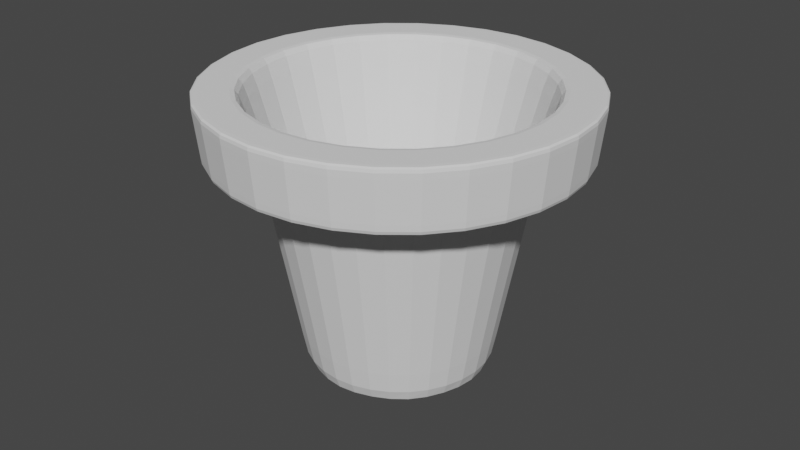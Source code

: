# Source: pot_1.blend  (saved by Blender 3.6.13; exported with 4.5.12 LTS)
import bpy
from mathutils import Matrix  # noqa: F401  (used for matrix-valued properties, if any)

bpy.ops.wm.read_factory_settings(use_empty=True)
scene = bpy.context.scene
scene.name = 'Scene'

# ---- collections
col_collection = bpy.data.collections.new('Collection'); scene.collection.children.link(col_collection)

# ---- world
world_world = bpy.data.worlds.new('World'); scene.world = world_world
world_world.use_nodes = True; world_world.node_tree.nodes.clear()
_N = world_world.node_tree.nodes; _L = world_world.node_tree.links
n0 = _N.new('ShaderNodeOutputWorld'); n0.name = 'World Output'; n0.location = (300, 300)
n1 = _N.new('ShaderNodeBackground'); n1.name = 'Background'; n1.location = (10, 300)
n1.inputs[0].default_value = (0.05088, 0.05088, 0.05088, 1.0)
_L.new(n1.outputs[0], n0.inputs[0])
n0.is_active_output = True
world_world.color = (0.05088, 0.05088, 0.05088)
world_world.use_sun_shadow = False
world_world.sun_shadow_jitter_overblur = 0.0

# ---- meshes
me_circle = bpy.data.meshes.new('Circle')
me_circle.from_pydata([(0.0, 1.0, 0.0), (-0.7071, 0.7071, 0.0), (-1.0, 0.0, 0.0), (-0.7071, -0.7071, 0.0), (0.0, -1.0, 0.0), (0.7071, -0.7071, 0.0), (1.0, 0.0, 0.0), (0.7071, 0.7071, 0.0), (3.305e-09, 1.444, 2.213), (-1.021, 1.021, 2.213), (-1.444, 0.0, 2.213), (-1.021, -1.021, 2.213), (3.305e-09, -1.444, 2.213), (1.021, -1.021, 2.213), (1.444, 0.0, 2.213), (1.021, 1.021, 2.213), (4.524e-09, 1.976, 2.213), (-1.397, 1.397, 2.213), (-1.976, 0.0, 2.213), (-1.397, -1.397, 2.213), (4.524e-09, -1.976, 2.213), (1.397, -1.397, 2.213), (1.976, 0.0, 2.213), (1.397, 1.397, 2.213), (4.684e-09, 1.582, 2.812), (-1.119, 1.119, 2.812), (-1.582, 0.0, 2.812), (-1.119, -1.119, 2.812), (4.684e-09, -1.582, 2.812), (1.119, -1.119, 2.812), (1.582, 0.0, 2.812), (1.119, 1.119, 2.812), (-1.446, 1.446, 2.812), (4.684e-09, 2.045, 2.812), (-2.045, 0.0, 2.812), (-1.446, -1.446, 2.812), (4.684e-09, -2.045, 2.812), (1.446, -1.446, 2.812), (2.045, 0.0, 2.812), (1.446, 1.446, 2.812), (2.189e-09, 0.7396, 0.1207), (-0.523, 0.523, 0.1207), (-0.7396, 0.0, 0.1207), (-0.523, -0.523, 0.1207), (2.189e-09, -0.7396, 0.1207), (0.523, -0.523, 0.1207), (0.7396, 0.0, 0.1207), (0.523, 0.523, 0.1207), (0.0, -1.0, 0.0), (-0.7071, -0.7071, 0.0), (-1.0, 0.0, 0.0), (-0.7071, 0.7071, 0.0), (0.7071, 0.7071, 0.0), (1.0, 0.0, 0.0), (0.7071, -0.7071, 0.0), (0.0, 1.0, 0.0), (3.305e-09, -1.444, 2.213), (-1.444, 0.0, 2.213), (1.021, 1.021, 2.213), (1.021, -1.021, 2.213), (-1.021, -1.021, 2.213), (-1.021, 1.021, 2.213), (1.444, 0.0, 2.213), (3.305e-09, 1.444, 2.213), (-1.976, 0.0, 2.213), (-1.397, 1.397, 2.213), (1.397, 1.397, 2.213), (1.976, 0.0, 2.213), (1.397, -1.397, 2.213), (4.524e-09, -1.976, 2.213), (-1.397, -1.397, 2.213), (4.524e-09, 1.976, 2.213), (-2.045, 0.0, 2.812), (1.446, 1.446, 2.812), (1.446, -1.446, 2.812), (-1.446, -1.446, 2.812), (-1.446, 1.446, 2.812), (2.045, 0.0, 2.812), (4.684e-09, -2.045, 2.812), (4.684e-09, 2.045, 2.812), (4.684e-09, 1.582, 2.812), (1.119, 1.119, 2.812), (1.582, 0.0, 2.812), (1.119, -1.119, 2.812), (4.684e-09, -1.582, 2.812), (-1.119, -1.119, 2.812), (-1.582, 0.0, 2.812), (-1.119, 1.119, 2.812), (2.189e-09, 0.7396, 0.1207), (0.7396, 0.0, 0.1207), (2.189e-09, -0.7396, 0.1207), (-0.7396, 0.0, 0.1207), (0.523, 0.523, 0.1207), (0.523, -0.523, 0.1207), (-0.523, -0.523, 0.1207), (-0.523, 0.523, 0.1207)], [], [(1, 0, 7, 6, 5, 4, 3, 2), (14, 15, 23, 22), (60, 56, 12, 11), (61, 57, 10, 9), (62, 58, 15, 14), (56, 59, 13, 12), (57, 60, 11, 10), (63, 61, 9, 8), (58, 63, 8, 15), (59, 62, 14, 13), (76, 72, 34, 32), (12, 13, 21, 20), (10, 11, 19, 18), (8, 9, 17, 16), (15, 8, 16, 23), (13, 14, 22, 21), (11, 12, 20, 19), (9, 10, 18, 17), (92, 88, 40, 47), (77, 73, 39, 38), (78, 74, 37, 36), (72, 75, 35, 34), (79, 76, 32, 33), (73, 79, 33, 39), (74, 77, 38, 37), (75, 78, 36, 35), (25, 24, 33, 32), (26, 25, 32, 34), (27, 26, 34, 35), (28, 27, 35, 36), (29, 28, 36, 37), (30, 29, 37, 38), (31, 30, 38, 39), (24, 31, 39, 33), (41, 42, 43, 44, 45, 46, 47, 40), (93, 89, 46, 45), (94, 90, 44, 43), (95, 91, 42, 41), (89, 92, 47, 46), (90, 93, 45, 44), (91, 94, 43, 42), (88, 95, 41, 40), (5, 6, 53, 54), (7, 0, 55, 52), (0, 1, 51, 55), (2, 3, 49, 50), (4, 5, 54, 48), (6, 7, 52, 53), (1, 2, 50, 51), (3, 4, 48, 49), (54, 53, 62, 59), (52, 55, 63, 58), (55, 51, 61, 63), (50, 49, 60, 57), (48, 54, 59, 56), (53, 52, 58, 62), (51, 50, 57, 61), (49, 48, 56, 60), (19, 20, 69, 70), (21, 22, 67, 68), (23, 16, 71, 66), (16, 17, 65, 71), (18, 19, 70, 64), (20, 21, 68, 69), (22, 23, 66, 67), (17, 18, 64, 65), (70, 69, 78, 75), (68, 67, 77, 74), (66, 71, 79, 73), (71, 65, 76, 79), (64, 70, 75, 72), (69, 68, 74, 78), (67, 66, 73, 77), (65, 64, 72, 76), (24, 25, 87, 80), (26, 27, 85, 86), (28, 29, 83, 84), (30, 31, 81, 82), (25, 26, 86, 87), (27, 28, 84, 85), (29, 30, 82, 83), (31, 24, 80, 81), (80, 87, 95, 88), (86, 85, 94, 91), (84, 83, 93, 90), (82, 81, 92, 89), (87, 86, 91, 95), (85, 84, 90, 94), (83, 82, 89, 93), (81, 80, 88, 92)])
_uv = me_circle.uv_layers.new(name='UVMap')
_uv.uv.foreach_set('vector', [0.0, 0.0, 0.0, 0.0, 0.0, 0.0, 0.0, 0.0, 0.0, 0.0, 0.0, 0.0, 0.0, 0.0, 0.0, 0.0, 0.0, 0.0, 0.0, 0.0, 0.0, 0.0, 0.0, 0.0, 0.0, 0.0, 0.0, 0.0, 0.0, 0.0, 0.0, 0.0, 0.0, 0.0, 0.0, 0.0, 0.0, 0.0, 0.0, 0.0, 0.0, 0.0, 0.0, 0.0, 0.0, 0.0, 0.0, 0.0, 0.0, 0.0, 0.0, 0.0, 0.0, 0.0, 0.0, 0.0, 0.0, 0.0, 0.0, 0.0, 0.0, 0.0, 0.0, 0.0, 0.0, 0.0, 0.0, 0.0, 0.0, 0.0, 0.0, 0.0, 0.0, 0.0, 0.0, 0.0, 0.0, 0.0, 0.0, 0.0, 0.0, 0.0, 0.0, 0.0, 0.0, 0.0, 0.0, 0.0, 0.0, 0.0, 0.0, 0.0, 0.0, 0.0, 0.0, 0.0, 0.0, 0.0, 0.0, 0.0, 0.0, 0.0, 0.0, 0.0, 0.0, 0.0, 0.0, 0.0, 0.0, 0.0, 0.0, 0.0, 0.0, 0.0, 0.0, 0.0, 0.0, 0.0, 0.0, 0.0, 0.0, 0.0, 0.0, 0.0, 0.0, 0.0, 0.0, 0.0, 0.0, 0.0, 0.0, 0.0, 0.0, 0.0, 0.0, 0.0, 0.0, 0.0, 0.0, 0.0, 0.0, 0.0, 0.0, 0.0, 0.0, 0.0, 0.0, 0.0, 0.0, 0.0, 0.0, 0.0, 0.0, 0.0, 0.0, 0.0, 0.0, 0.0, 0.0, 0.0, 0.0, 0.0, 0.0, 0.0, 0.0, 0.0, 0.0, 0.0, 0.0, 0.0, 0.0, 0.0, 0.0, 0.0, 0.0, 0.0, 0.0, 0.0, 0.0, 0.0, 0.0, 0.0, 0.0, 0.0, 0.0, 0.0, 0.0, 0.0, 0.0, 0.0, 0.0, 0.0, 0.0, 0.0, 0.0, 0.0, 0.0, 0.0, 0.0, 0.0, 0.0, 0.0, 0.0, 0.0, 0.0, 0.0, 0.0, 0.0, 0.0, 0.0, 0.0, 0.0, 0.0, 0.0, 0.0, 0.0, 0.0, 0.0, 0.0, 0.0, 0.0, 0.0, 0.0, 0.0, 0.0, 0.0, 0.0, 0.0, 0.0, 0.0, 0.0, 0.0, 0.0, 0.0, 0.0, 0.0, 0.0, 0.0, 0.0, 0.0, 0.0, 0.0, 0.0, 0.0, 0.0, 0.0, 0.0, 0.0, 0.0, 0.0, 0.0, 0.0, 0.0, 0.0, 0.0, 0.0, 0.0, 0.0, 0.0, 0.0, 0.0, 0.0, 0.0, 0.0, 0.0, 0.0, 0.0, 0.0, 0.0, 0.0, 0.0, 0.0, 0.0, 0.0, 0.0, 0.0, 0.0, 0.0, 0.0, 0.0, 0.0, 0.0, 0.0, 0.0, 0.0, 0.0, 0.0, 0.0, 0.0, 0.0, 0.0, 0.0, 0.0, 0.0, 0.0, 0.0, 0.0, 0.0, 0.0, 0.0, 0.0, 0.0, 0.0, 0.0, 0.0, 0.0, 0.0, 0.0, 0.0, 0.0, 0.0, 0.0, 0.0, 0.0, 0.0, 0.0, 0.0, 0.0, 0.0, 0.0, 0.0, 0.0, 0.0, 0.0, 0.0, 0.0, 0.0, 0.0, 0.0, 0.0, 0.0, 0.0, 0.0, 0.0, 0.0, 0.0, 0.0, 0.0, 0.0, 0.0, 0.0, 0.0, 0.0, 0.0, 0.0, 0.0, 0.0, 0.0, 0.0, 0.0, 0.0, 0.0, 0.0, 0.0, 0.0, 0.0, 0.0, 0.0, 0.0, 0.0, 0.0, 0.0, 0.0, 0.0, 0.0, 0.0, 0.0, 0.0, 0.0, 0.0, 0.0, 0.0, 0.0, 0.0, 0.0, 0.0, 0.0, 0.0, 0.0, 0.0, 0.0, 0.0, 0.0, 0.0, 0.0, 0.0, 0.0, 0.0, 0.0, 0.0, 0.0, 0.0, 0.0, 0.0, 0.0, 0.0, 0.0, 0.0, 0.0, 0.0, 0.0, 0.0, 0.0, 0.0, 0.0, 0.0, 0.0, 0.0, 0.0, 0.0, 0.0, 0.0, 0.0, 0.0, 0.0, 0.0, 0.0, 0.0, 0.0, 0.0, 0.0, 0.0, 0.0, 0.0, 0.0, 0.0, 0.0, 0.0, 0.0, 0.0, 0.0, 0.0, 0.0, 0.0, 0.0, 0.0, 0.0, 0.0, 0.0, 0.0, 0.0, 0.0, 0.0, 0.0, 0.0, 0.0, 0.0, 0.0, 0.0, 0.0, 0.0, 0.0, 0.0, 0.0, 0.0, 0.0, 0.0, 0.0, 0.0, 0.0, 0.0, 0.0, 0.0, 0.0, 0.0, 0.0, 0.0, 0.0, 0.0, 0.0, 0.0, 0.0, 0.0, 0.0, 0.0, 0.0, 0.0, 0.0, 0.0, 0.0, 0.0, 0.0, 0.0, 0.0, 0.0, 0.0, 0.0, 0.0, 0.0, 0.0, 0.0, 0.0, 0.0, 0.0, 0.0, 0.0, 0.0, 0.0, 0.0, 0.0, 0.0, 0.0, 0.0, 0.0, 0.0, 0.0, 0.0, 0.0, 0.0, 0.0, 0.0, 0.0, 0.0, 0.0, 0.0, 0.0, 0.0, 0.0, 0.0, 0.0, 0.0, 0.0, 0.0, 0.0, 0.0, 0.0, 0.0, 0.0, 0.0, 0.0, 0.0, 0.0, 0.0, 0.0, 0.0, 0.0, 0.0, 0.0, 0.0, 0.0, 0.0, 0.0, 0.0, 0.0, 0.0, 0.0, 0.0, 0.0, 0.0, 0.0, 0.0, 0.0, 0.0, 0.0, 0.0, 0.0, 0.0, 0.0, 0.0, 0.0, 0.0, 0.0, 0.0, 0.0, 0.0, 0.0, 0.0, 0.0, 0.0, 0.0, 0.0, 0.0, 0.0, 0.0, 0.0, 0.0, 0.0, 0.0, 0.0, 0.0, 0.0, 0.0, 0.0, 0.0, 0.0, 0.0, 0.0, 0.0, 0.0, 0.0, 0.0, 0.0, 0.0, 0.0, 0.0, 0.0, 0.0, 0.0, 0.0, 0.0, 0.0, 0.0, 0.0, 0.0, 0.0, 0.0, 0.0, 0.0, 0.0, 0.0, 0.0, 0.0, 0.0, 0.0, 0.0, 0.0, 0.0, 0.0, 0.0, 0.0, 0.0, 0.0, 0.0, 0.0, 0.0, 0.0, 0.0, 0.0, 0.0, 0.0, 0.0, 0.0, 0.0, 0.0, 0.0, 0.0, 0.0, 0.0, 0.0, 0.0, 0.0, 0.0, 0.0, 0.0, 0.0, 0.0, 0.0, 0.0, 0.0, 0.0, 0.0, 0.0, 0.0, 0.0, 0.0, 0.0, 0.0, 0.0, 0.0, 0.0, 0.0, 0.0, 0.0, 0.0, 0.0, 0.0, 0.0, 0.0, 0.0, 0.0, 0.0, 0.0, 0.0, 0.0, 0.0, 0.0, 0.0, 0.0, 0.0, 0.0, 0.0, 0.0, 0.0, 0.0, 0.0, 0.0, 0.0, 0.0, 0.0, 0.0, 0.0, 0.0, 0.0, 0.0, 0.0, 0.0, 0.0, 0.0, 0.0, 0.0, 0.0, 0.0, 0.0, 0.0, 0.0, 0.0, 0.0, 0.0, 0.0, 0.0, 0.0, 0.0, 0.0, 0.0, 0.0, 0.0, 0.0, 0.0, 0.0, 0.0, 0.0, 0.0, 0.0, 0.0, 0.0, 0.0, 0.0, 0.0, 0.0, 0.0, 0.0, 0.0, 0.0, 0.0, 0.0, 0.0])
me_circle.update()

# ---- objects
ob_circle = bpy.data.objects.new('Circle', me_circle)

# ---- transforms, parenting, visibility, modifiers, constraints
ob_circle.location = (0.0, 0.0, 0.0)
_m = ob_circle.modifiers.new('Subdivision', 'SUBSURF')
_m.levels = 2

# ---- collection membership
col_collection.objects.link(ob_circle)

# ---- scene / render settings (as saved in the file)
scene.frame_start = 1; scene.frame_end = 250; scene.frame_set(1)
scene.render.engine = 'BLENDER_EEVEE_NEXT'
scene.cycles.sampling_pattern = 'TABULATED_SOBOL'
scene.view_settings.view_transform = 'Filmic'
bpy.context.view_layer.update()

# ---- added for rendering (the .blend has no active camera and no usable light): camera, sun
cam_auto = bpy.data.cameras.new('AutoCamera')
cam_auto.lens = 50.0
cam_auto.sensor_width = 36.0
cam_auto.clip_end = 1000.0
ob_auto_camera = bpy.data.objects.new('AutoCamera', cam_auto)
scene.collection.objects.link(ob_auto_camera)
ob_auto_camera.location = (5.95172, -7.14207, 6.1674)
ob_auto_camera.rotation_euler = (1.09748, -7.21219e-08, 0.694738)
scene.camera = ob_auto_camera
light_auto_sun = bpy.data.lights.new('AutoSun', 'SUN')
light_auto_sun.energy = 3.0
light_auto_sun.angle = 0.0523599
ob_auto_sun = bpy.data.objects.new('AutoSun', light_auto_sun)
scene.collection.objects.link(ob_auto_sun)
ob_auto_sun.rotation_euler = (0.872665, 0.174533, 0.523599)
bpy.context.view_layer.update()
